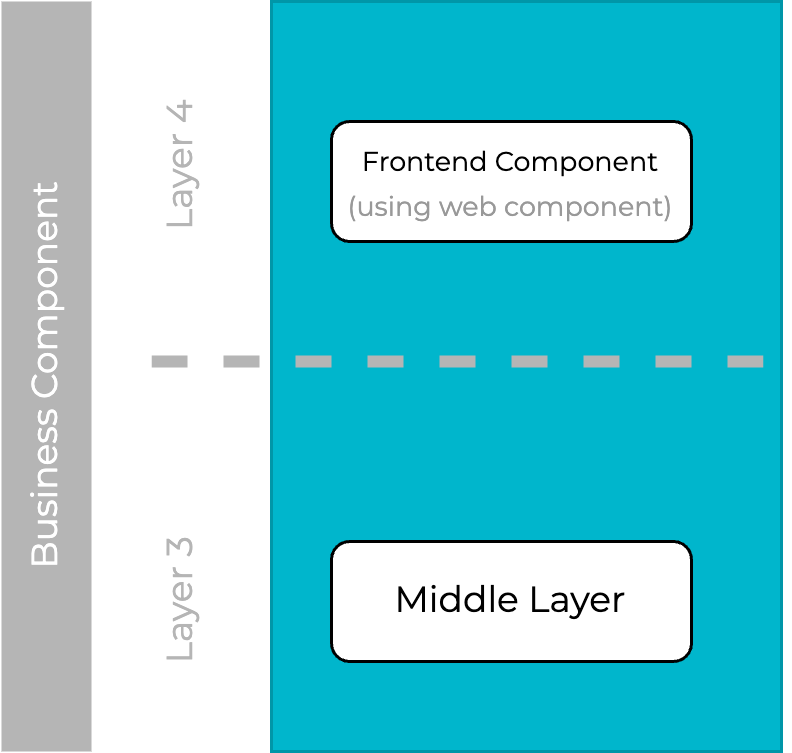

The diagram above was exported from draw.io. Its source (the exported page's mxGraphModel, read from the mxfile embedded in the PNG):
<mxGraphModel dx="1920" dy="1018" grid="1" gridSize="10" guides="1" tooltips="1" connect="1" arrows="1" fold="1" page="1" pageScale="1" pageWidth="1169" pageHeight="827" math="0" shadow="0">
  <root>
    <mxCell id="0" />
    <mxCell id="1" parent="0" />
    <mxCell id="JFDc5tOHcHzrviYXyLGU-4" value="" style="rounded=0;whiteSpace=wrap;html=1;noLabel=1;fillColor=#00b6cc;strokeColor=#0096A8;fontFamily=Montserrat;fontSource=https%3A%2F%2Ffonts.googleapis.com%2Fcss%3Ffamily%3DMontserrat;" vertex="1" parent="1">
      <mxGeometry x="330" y="190" width="170" height="250" as="geometry" />
    </mxCell>
    <mxCell id="JFDc5tOHcHzrviYXyLGU-5" value="Middle Layer" style="rounded=1;whiteSpace=wrap;html=1;fontFamily=Montserrat;fontSource=https%3A%2F%2Ffonts.googleapis.com%2Fcss%3Ffamily%3DMontserrat;" vertex="1" parent="1">
      <mxGeometry x="350" y="370" width="120" height="40" as="geometry" />
    </mxCell>
    <mxCell id="JFDc5tOHcHzrviYXyLGU-6" value="&lt;font style=&quot;font-size: 9px;&quot;&gt;Frontend Component&lt;br&gt;&lt;font style=&quot;font-size: 9px;&quot; color=&quot;#999999&quot;&gt;(using web component)&lt;/font&gt;&lt;/font&gt;" style="rounded=1;whiteSpace=wrap;html=1;fontFamily=Montserrat;fontSource=https%3A%2F%2Ffonts.googleapis.com%2Fcss%3Ffamily%3DMontserrat;" vertex="1" parent="1">
      <mxGeometry x="350" y="230" width="120" height="40" as="geometry" />
    </mxCell>
    <mxCell id="JFDc5tOHcHzrviYXyLGU-7" value="" style="endArrow=none;dashed=1;html=1;rounded=0;strokeWidth=4;strokeColor=#B5B5B5;fontFamily=Montserrat;fontSource=https%3A%2F%2Ffonts.googleapis.com%2Fcss%3Ffamily%3DMontserrat;" edge="1" parent="1">
      <mxGeometry width="50" height="50" relative="1" as="geometry">
        <mxPoint x="290" y="310" as="sourcePoint" />
        <mxPoint x="500" y="310" as="targetPoint" />
      </mxGeometry>
    </mxCell>
    <mxCell id="JFDc5tOHcHzrviYXyLGU-8" value="Layer 4" style="text;html=1;strokeColor=none;fillColor=none;align=center;verticalAlign=middle;whiteSpace=wrap;rounded=0;fontColor=#B5B5B5;rotation=-90;fontFamily=Montserrat;fontSource=https%3A%2F%2Ffonts.googleapis.com%2Fcss%3Ffamily%3DMontserrat;" vertex="1" parent="1">
      <mxGeometry x="270" y="230" width="60" height="30" as="geometry" />
    </mxCell>
    <mxCell id="JFDc5tOHcHzrviYXyLGU-9" value="Layer 3" style="text;html=1;strokeColor=none;fillColor=none;align=center;verticalAlign=middle;whiteSpace=wrap;rounded=0;fontColor=#B5B5B5;rotation=-90;fontFamily=Montserrat;fontSource=https%3A%2F%2Ffonts.googleapis.com%2Fcss%3Ffamily%3DMontserrat;" vertex="1" parent="1">
      <mxGeometry x="270" y="375" width="60" height="30" as="geometry" />
    </mxCell>
    <mxCell id="JFDc5tOHcHzrviYXyLGU-10" value="Business Component" style="rounded=0;whiteSpace=wrap;html=1;strokeColor=none;fillColor=#B5B5B5;rotation=-90;align=center;verticalAlign=middle;fontFamily=Montserrat;fontSize=12;fontColor=#FFFFFF;gradientColor=none;fontSource=https%3A%2F%2Ffonts.googleapis.com%2Fcss%3Ffamily%3DMontserrat;" vertex="1" parent="1">
      <mxGeometry x="130" y="300" width="250" height="30" as="geometry" />
    </mxCell>
  </root>
</mxGraphModel>